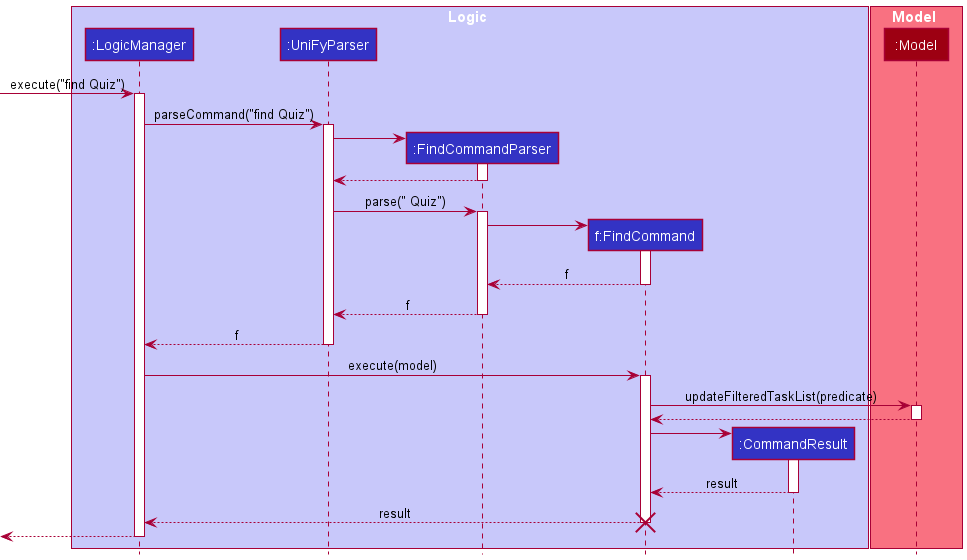

The diagram above was rendered by PlantUML. Its source (embedded in the PNG):
@startuml
!include style.puml

box Logic LOGIC_COLOR_T1
participant ":LogicManager" as LogicManager LOGIC_COLOR
participant ":UniFyParser" as UniFyParser LOGIC_COLOR
participant ":FindCommandParser" as FindCommandParser LOGIC_COLOR
participant "f:FindCommand" as FindCommand LOGIC_COLOR
participant ":CommandResult" as CommandResult LOGIC_COLOR
end box

box Model MODEL_COLOR_T1
participant ":Model" as Model MODEL_COLOR
end box

[-> LogicManager : execute("find Quiz")
activate LogicManager

LogicManager -> UniFyParser : parseCommand("find Quiz")
activate UniFyParser

UniFyParser -> FindCommandParser**
activate FindCommandParser

return

UniFyParser -> FindCommandParser : parse(" Quiz")
activate FindCommandParser

FindCommandParser -> FindCommand** :
activate FindCommand

return f

return f

return f

LogicManager -> FindCommand : execute(model)
activate FindCommand

FindCommand -> Model : updateFilteredTaskList(predicate)
activate Model

return

FindCommand -> CommandResult**
activate CommandResult

return result

return result

destroy FindCommand

return
@enduml